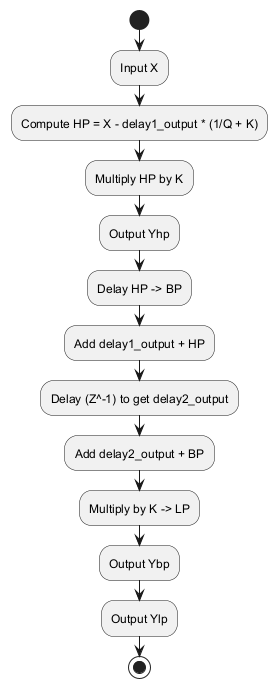

The diagram above was rendered by PlantUML. Its source (embedded in the PNG):
@startuml
start

:Input X;
:Compute HP = X - delay1_output * (1/Q + K);
:Multiply HP by K;
:Output Yhp;

:Delay HP -> BP;
:Add delay1_output + HP;
:Delay (Z^-1) to get delay2_output;
:Add delay2_output + BP;
:Multiply by K -> LP;

:Output Ybp;
:Output Ylp;

stop
@enduml